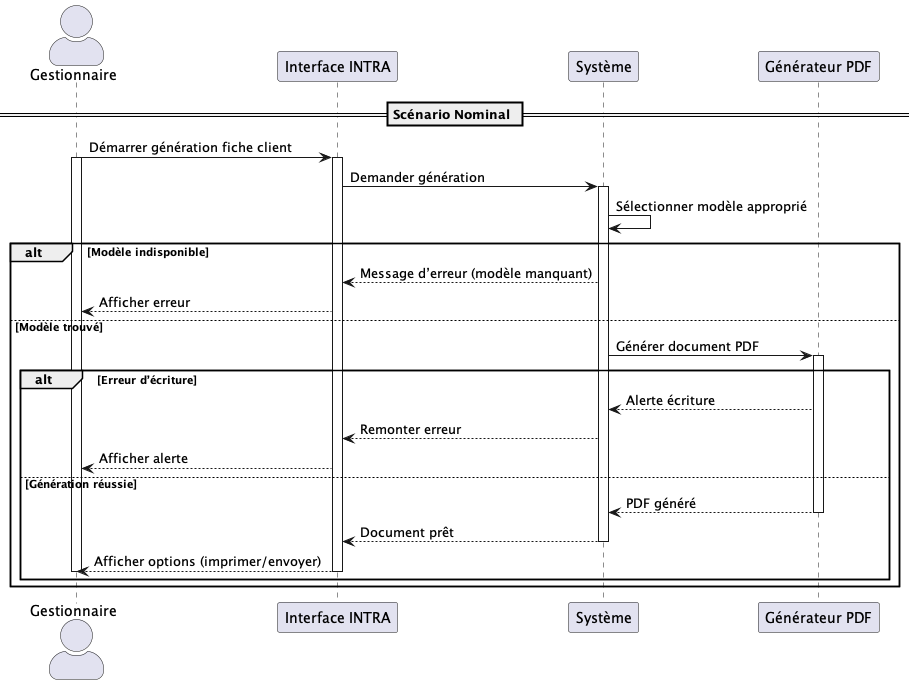

The diagram above was rendered by PlantUML. Its source (embedded in the PNG):
@startuml UC005
skinparam actorStyle awesome

actor Gestionnaire
participant "Interface INTRA" as UI
participant "Système" as System
participant "Générateur PDF" as PDFGen

== Scénario Nominal ==
Gestionnaire -> UI : Démarrer génération fiche client
activate UI
activate Gestionnaire
UI -> System : Demander génération
activate System
System -> System : Sélectionner modèle approprié
alt Modèle indisponible
    System --> UI : Message d’erreur (modèle manquant)
    UI --> Gestionnaire : Afficher erreur
else Modèle trouvé
    System -> PDFGen : Générer document PDF
    activate PDFGen
    alt Erreur d’écriture
        PDFGen --> System : Alerte écriture
        System --> UI : Remonter erreur
        UI --> Gestionnaire : Afficher alerte
    else Génération réussie
        PDFGen --> System : PDF généré
        deactivate PDFGen
        System --> UI : Document prêt
        deactivate System
        UI --> Gestionnaire : Afficher options (imprimer/envoyer)
        deactivate UI
        deactivate Gestionnaire
    end
end

@enduml